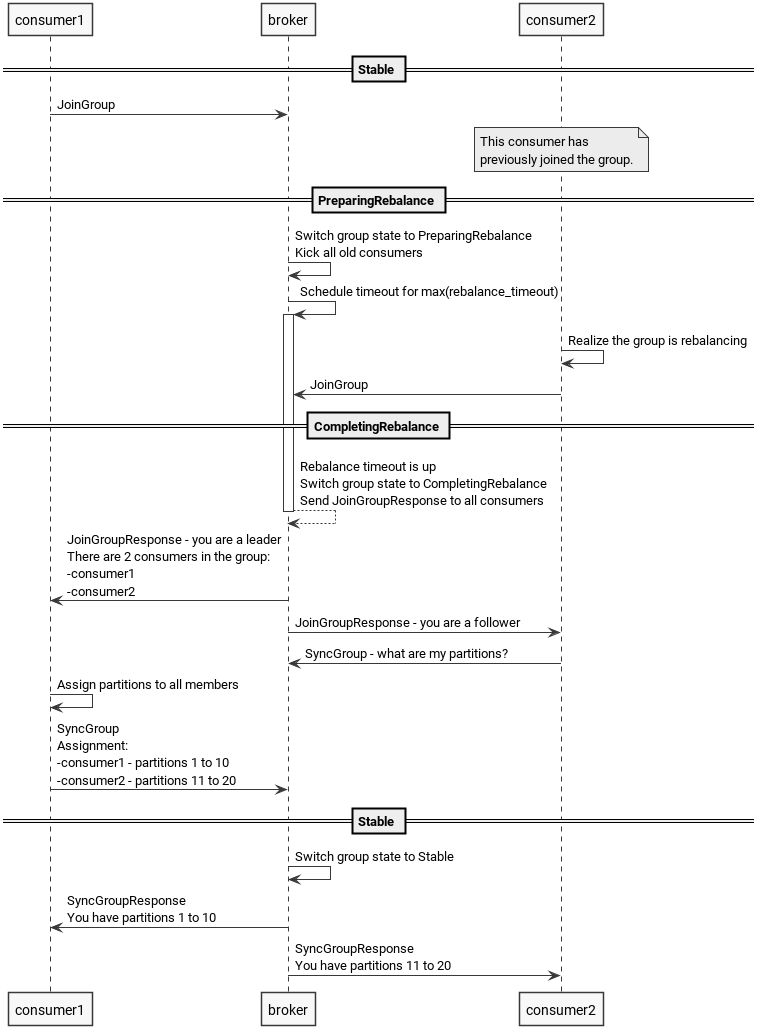

The diagram above was rendered by PlantUML. Its source (embedded in the PNG):
@startuml
skinparam monochrome true
skinparam packageStyle rect
skinparam defaultFontName roboto
skinparam shadowing false

== Stable ==

consumer1 -> broker: JoinGroup
note over consumer2: This consumer has \npreviously joined the group.

== PreparingRebalance ==

broker -> broker: Switch group state to PreparingRebalance\nKick all old consumers
broker -> broker++: Schedule timeout for max(rebalance_timeout)

consumer2 -> consumer2: Realize the group is rebalancing
consumer2 -> broker: JoinGroup

== CompletingRebalance ==

return Rebalance timeout is up\nSwitch group state to CompletingRebalance\nSend JoinGroupResponse to all consumers

broker -> consumer1: JoinGroupResponse - you are a leader\nThere are 2 consumers in the group:\n-consumer1\n-consumer2
broker -> consumer2: JoinGroupResponse - you are a follower

consumer2 -> broker: SyncGroup - what are my partitions?
consumer1 -> consumer1: Assign partitions to all members
consumer1 -> broker: SyncGroup\nAssignment:\n-consumer1 - partitions 1 to 10\n-consumer2 - partitions 11 to 20

== Stable ==

broker -> broker: Switch group state to Stable

broker -> consumer1: SyncGroupResponse\nYou have partitions 1 to 10
broker -> consumer2: SyncGroupResponse\nYou have partitions 11 to 20

@enduml